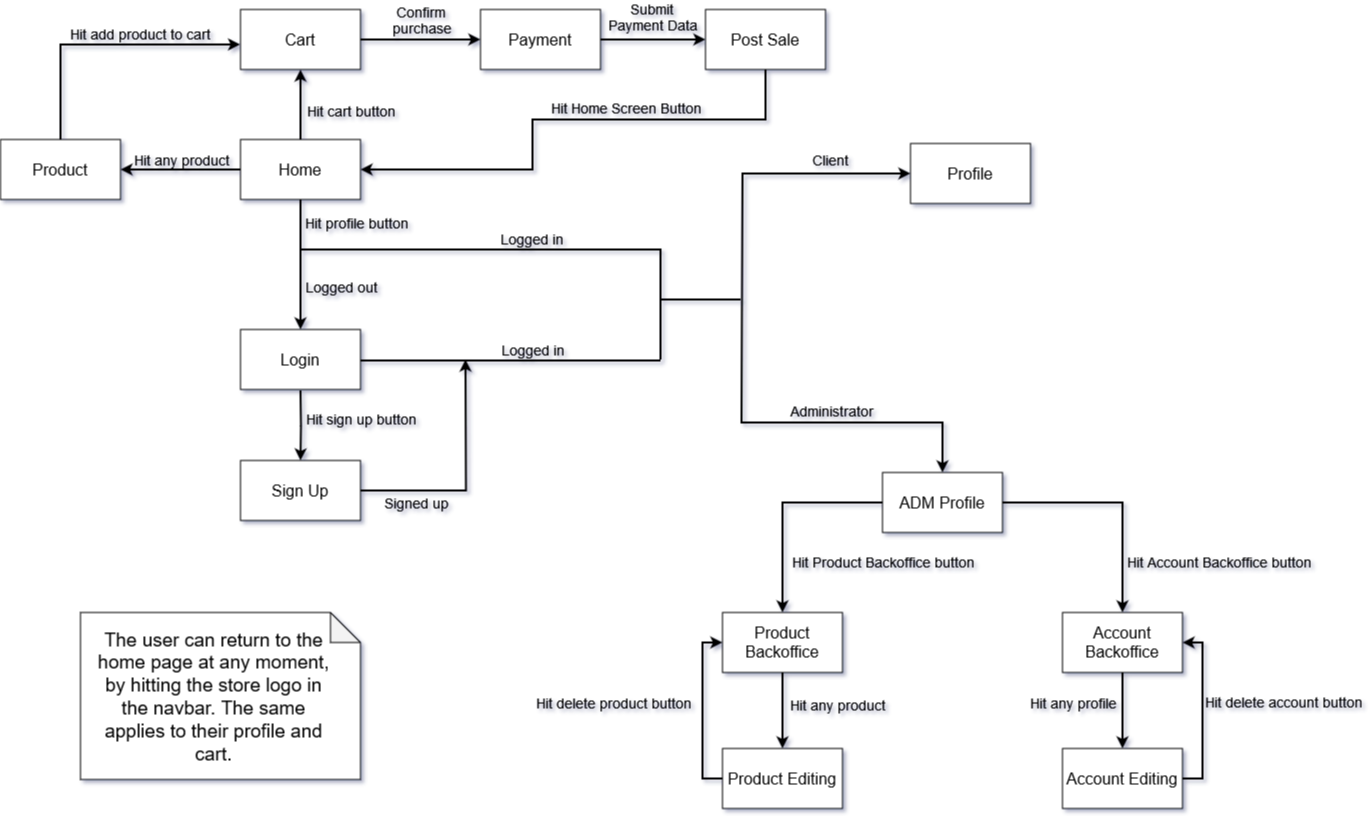

The diagram above was exported from draw.io. Its source (the exported page's mxGraphModel, read from the mxfile embedded in the PNG):
<mxGraphModel dx="794" dy="434" grid="1" gridSize="10" guides="1" tooltips="1" connect="1" arrows="1" fold="1" page="1" pageScale="1" pageWidth="747" pageHeight="969" math="0" shadow="0">
  <root>
    <mxCell id="0" />
    <mxCell id="1" parent="0" />
    <mxCell id="ttiwVw-fk3yN05Vg1kad-1" style="edgeStyle=orthogonalEdgeStyle;rounded=0;orthogonalLoop=1;jettySize=auto;html=1;entryX=1;entryY=0.5;entryDx=0;entryDy=0;targetPerimeterSpacing=0;jumpSize=9;strokeWidth=2;" parent="1" source="71A99Rs-AbIwV-1PtnYv-1" target="71A99Rs-AbIwV-1PtnYv-4" edge="1">
      <mxGeometry relative="1" as="geometry" />
    </mxCell>
    <mxCell id="ttiwVw-fk3yN05Vg1kad-19" value="&lt;div style=&quot;font-size: 14px;&quot;&gt;Hit any product&lt;/div&gt;" style="edgeLabel;html=1;align=center;verticalAlign=middle;resizable=0;points=[];fontSize=14;labelBackgroundColor=none;" parent="ttiwVw-fk3yN05Vg1kad-1" connectable="0" vertex="1">
      <mxGeometry x="-0.2461" y="1" relative="1" as="geometry">
        <mxPoint x="-15" y="-11" as="offset" />
      </mxGeometry>
    </mxCell>
    <mxCell id="ttiwVw-fk3yN05Vg1kad-2" style="edgeStyle=orthogonalEdgeStyle;rounded=0;orthogonalLoop=1;jettySize=auto;html=1;entryX=0.5;entryY=1;entryDx=0;entryDy=0;strokeWidth=2;" parent="1" source="71A99Rs-AbIwV-1PtnYv-1" target="71A99Rs-AbIwV-1PtnYv-2" edge="1">
      <mxGeometry relative="1" as="geometry" />
    </mxCell>
    <mxCell id="ttiwVw-fk3yN05Vg1kad-17" value="&lt;div style=&quot;font-size: 14px;&quot;&gt;Hit cart button&lt;/div&gt;" style="edgeLabel;html=1;align=center;verticalAlign=middle;resizable=0;points=[];fontSize=14;labelBackgroundColor=none;" parent="ttiwVw-fk3yN05Vg1kad-2" connectable="0" vertex="1">
      <mxGeometry x="-0.1824" relative="1" as="geometry">
        <mxPoint x="50" as="offset" />
      </mxGeometry>
    </mxCell>
    <mxCell id="ttiwVw-fk3yN05Vg1kad-4" style="edgeStyle=orthogonalEdgeStyle;rounded=0;orthogonalLoop=1;jettySize=auto;html=1;entryX=0.5;entryY=0;entryDx=0;entryDy=0;strokeWidth=2;" parent="1" source="71A99Rs-AbIwV-1PtnYv-1" target="71A99Rs-AbIwV-1PtnYv-5" edge="1">
      <mxGeometry relative="1" as="geometry" />
    </mxCell>
    <mxCell id="ttiwVw-fk3yN05Vg1kad-21" value="Hit profile button" style="edgeLabel;html=1;align=center;verticalAlign=middle;resizable=0;points=[];fontSize=14;labelBackgroundColor=none;" parent="ttiwVw-fk3yN05Vg1kad-4" connectable="0" vertex="1">
      <mxGeometry x="-0.6393" y="-1" relative="1" as="geometry">
        <mxPoint x="56" as="offset" />
      </mxGeometry>
    </mxCell>
    <mxCell id="ttiwVw-fk3yN05Vg1kad-22" value="Logged out" style="edgeLabel;html=1;align=center;verticalAlign=middle;resizable=0;points=[];fontSize=14;labelBackgroundColor=none;" parent="ttiwVw-fk3yN05Vg1kad-4" connectable="0" vertex="1">
      <mxGeometry x="0.3009" relative="1" as="geometry">
        <mxPoint x="40" y="2" as="offset" />
      </mxGeometry>
    </mxCell>
    <mxCell id="71A99Rs-AbIwV-1PtnYv-1" value="&lt;div style=&quot;font-size: 16px;&quot;&gt;Home&lt;/div&gt;" style="rounded=0;whiteSpace=wrap;html=1;fontSize=16;" parent="1" vertex="1">
      <mxGeometry x="315" y="210" width="120" height="60" as="geometry" />
    </mxCell>
    <mxCell id="ttiwVw-fk3yN05Vg1kad-3" style="edgeStyle=orthogonalEdgeStyle;rounded=0;orthogonalLoop=1;jettySize=auto;html=1;entryX=0;entryY=0.5;entryDx=0;entryDy=0;strokeWidth=2;" parent="1" source="71A99Rs-AbIwV-1PtnYv-2" target="71A99Rs-AbIwV-1PtnYv-3" edge="1">
      <mxGeometry relative="1" as="geometry" />
    </mxCell>
    <mxCell id="ttiwVw-fk3yN05Vg1kad-18" value="&lt;div&gt;Confirm &lt;br&gt;&lt;/div&gt;&lt;div&gt;purchase&lt;/div&gt;" style="edgeLabel;html=1;align=center;verticalAlign=middle;resizable=0;points=[];fontSize=14;labelBackgroundColor=none;" parent="ttiwVw-fk3yN05Vg1kad-3" connectable="0" vertex="1">
      <mxGeometry x="-0.1298" y="2" relative="1" as="geometry">
        <mxPoint x="8" y="-18" as="offset" />
      </mxGeometry>
    </mxCell>
    <mxCell id="71A99Rs-AbIwV-1PtnYv-2" value="Cart" style="rounded=0;whiteSpace=wrap;html=1;fontSize=16;" parent="1" vertex="1">
      <mxGeometry x="315" y="80" width="120" height="60" as="geometry" />
    </mxCell>
    <mxCell id="rXXAdkBadanEBoubvf1Q-2" style="edgeStyle=orthogonalEdgeStyle;rounded=0;orthogonalLoop=1;jettySize=auto;html=1;exitX=1;exitY=0.5;exitDx=0;exitDy=0;entryX=0;entryY=0.5;entryDx=0;entryDy=0;strokeWidth=2;" parent="1" source="71A99Rs-AbIwV-1PtnYv-3" target="rXXAdkBadanEBoubvf1Q-1" edge="1">
      <mxGeometry relative="1" as="geometry" />
    </mxCell>
    <mxCell id="rXXAdkBadanEBoubvf1Q-5" value="Submit &lt;br style=&quot;font-size: 14px;&quot;&gt;Payment Data" style="edgeLabel;html=1;align=center;verticalAlign=middle;resizable=0;points=[];labelBackgroundColor=none;fontSize=14;" parent="rXXAdkBadanEBoubvf1Q-2" connectable="0" vertex="1">
      <mxGeometry x="-0.2825" relative="1" as="geometry">
        <mxPoint x="13" y="-23" as="offset" />
      </mxGeometry>
    </mxCell>
    <mxCell id="71A99Rs-AbIwV-1PtnYv-3" value="Payment" style="rounded=0;whiteSpace=wrap;html=1;fontSize=16;" parent="1" vertex="1">
      <mxGeometry x="555" y="80" width="120" height="60" as="geometry" />
    </mxCell>
    <mxCell id="ttiwVw-fk3yN05Vg1kad-36" style="edgeStyle=orthogonalEdgeStyle;rounded=0;orthogonalLoop=1;jettySize=auto;html=1;entryX=-0.003;entryY=0.583;entryDx=0;entryDy=0;entryPerimeter=0;strokeWidth=2;" parent="1" source="71A99Rs-AbIwV-1PtnYv-4" target="71A99Rs-AbIwV-1PtnYv-2" edge="1">
      <mxGeometry relative="1" as="geometry">
        <mxPoint x="135" y="110" as="targetPoint" />
        <Array as="points">
          <mxPoint x="135" y="115" />
        </Array>
      </mxGeometry>
    </mxCell>
    <mxCell id="ttiwVw-fk3yN05Vg1kad-37" value="&lt;font style=&quot;font-size: 14px;&quot;&gt;Hit add product to cart&lt;br&gt;&lt;/font&gt;" style="edgeLabel;html=1;align=center;verticalAlign=middle;resizable=0;points=[];labelBackgroundColor=none;" parent="ttiwVw-fk3yN05Vg1kad-36" connectable="0" vertex="1">
      <mxGeometry x="0.0389" y="1" relative="1" as="geometry">
        <mxPoint x="32" y="-9" as="offset" />
      </mxGeometry>
    </mxCell>
    <mxCell id="71A99Rs-AbIwV-1PtnYv-4" value="Product" style="rounded=0;whiteSpace=wrap;html=1;fontSize=16;" parent="1" vertex="1">
      <mxGeometry x="75" y="210" width="120" height="60" as="geometry" />
    </mxCell>
    <mxCell id="ttiwVw-fk3yN05Vg1kad-5" style="edgeStyle=orthogonalEdgeStyle;rounded=0;orthogonalLoop=1;jettySize=auto;html=1;entryX=0.5;entryY=0;entryDx=0;entryDy=0;strokeWidth=2;" parent="1" target="71A99Rs-AbIwV-1PtnYv-6" edge="1">
      <mxGeometry relative="1" as="geometry">
        <mxPoint x="375" y="461" as="sourcePoint" />
      </mxGeometry>
    </mxCell>
    <mxCell id="ttiwVw-fk3yN05Vg1kad-25" value="Hit sign up button" style="edgeLabel;html=1;align=center;verticalAlign=middle;resizable=0;points=[];fontSize=14;labelBackgroundColor=none;" parent="ttiwVw-fk3yN05Vg1kad-5" connectable="0" vertex="1">
      <mxGeometry x="-0.2317" relative="1" as="geometry">
        <mxPoint x="60" y="2" as="offset" />
      </mxGeometry>
    </mxCell>
    <mxCell id="ttiwVw-fk3yN05Vg1kad-8" style="edgeStyle=orthogonalEdgeStyle;rounded=0;orthogonalLoop=1;jettySize=auto;html=1;endArrow=none;endFill=0;strokeWidth=2;" parent="1" edge="1">
      <mxGeometry relative="1" as="geometry">
        <mxPoint x="735" y="431" as="targetPoint" />
        <mxPoint x="435" y="431" as="sourcePoint" />
      </mxGeometry>
    </mxCell>
    <mxCell id="ttiwVw-fk3yN05Vg1kad-24" value="Logged in" style="edgeLabel;html=1;align=center;verticalAlign=middle;resizable=0;points=[];fontSize=14;labelBackgroundColor=none;" parent="ttiwVw-fk3yN05Vg1kad-8" connectable="0" vertex="1">
      <mxGeometry x="-0.5157" y="1" relative="1" as="geometry">
        <mxPoint x="98" y="-10" as="offset" />
      </mxGeometry>
    </mxCell>
    <mxCell id="71A99Rs-AbIwV-1PtnYv-5" value="Login" style="rounded=0;whiteSpace=wrap;html=1;fontSize=16;" parent="1" vertex="1">
      <mxGeometry x="315" y="400" width="120" height="60" as="geometry" />
    </mxCell>
    <mxCell id="tU9b9vcvbzGGfPCDDF4m-1" style="edgeStyle=orthogonalEdgeStyle;rounded=0;orthogonalLoop=1;jettySize=auto;html=1;exitX=1;exitY=0.5;exitDx=0;exitDy=0;strokeWidth=2;" edge="1" parent="1" source="71A99Rs-AbIwV-1PtnYv-6">
      <mxGeometry relative="1" as="geometry">
        <mxPoint x="540" y="430" as="targetPoint" />
      </mxGeometry>
    </mxCell>
    <mxCell id="tU9b9vcvbzGGfPCDDF4m-2" value="&lt;font style=&quot;font-size: 14px;&quot;&gt;Signed up&lt;/font&gt;" style="edgeLabel;html=1;align=center;verticalAlign=middle;resizable=0;points=[];labelBackgroundColor=none;" vertex="1" connectable="0" parent="tU9b9vcvbzGGfPCDDF4m-1">
      <mxGeometry x="-0.3573" y="-1" relative="1" as="geometry">
        <mxPoint x="-21" y="11" as="offset" />
      </mxGeometry>
    </mxCell>
    <mxCell id="71A99Rs-AbIwV-1PtnYv-6" value="Sign Up" style="rounded=0;whiteSpace=wrap;html=1;fontSize=16;" parent="1" vertex="1">
      <mxGeometry x="315" y="531" width="120" height="60" as="geometry" />
    </mxCell>
    <mxCell id="71A99Rs-AbIwV-1PtnYv-7" value="Profile" style="rounded=0;whiteSpace=wrap;html=1;fontSize=16;" parent="1" vertex="1">
      <mxGeometry x="985" y="214" width="120" height="60" as="geometry" />
    </mxCell>
    <mxCell id="ttiwVw-fk3yN05Vg1kad-13" style="edgeStyle=orthogonalEdgeStyle;rounded=0;orthogonalLoop=1;jettySize=auto;html=1;entryX=0.5;entryY=0;entryDx=0;entryDy=0;strokeWidth=2;" parent="1" source="71A99Rs-AbIwV-1PtnYv-8" target="71A99Rs-AbIwV-1PtnYv-10" edge="1">
      <mxGeometry relative="1" as="geometry" />
    </mxCell>
    <mxCell id="ttiwVw-fk3yN05Vg1kad-29" value="Hit Product Backoffice button" style="edgeLabel;html=1;align=center;verticalAlign=middle;resizable=0;points=[];fontSize=14;labelBackgroundColor=none;" parent="ttiwVw-fk3yN05Vg1kad-13" connectable="0" vertex="1">
      <mxGeometry x="-0.2709" relative="1" as="geometry">
        <mxPoint x="77" y="59" as="offset" />
      </mxGeometry>
    </mxCell>
    <mxCell id="ttiwVw-fk3yN05Vg1kad-16" style="edgeStyle=orthogonalEdgeStyle;rounded=0;orthogonalLoop=1;jettySize=auto;html=1;strokeWidth=2;" parent="1" source="71A99Rs-AbIwV-1PtnYv-8" target="71A99Rs-AbIwV-1PtnYv-11" edge="1">
      <mxGeometry relative="1" as="geometry" />
    </mxCell>
    <mxCell id="ttiwVw-fk3yN05Vg1kad-30" value="Hit Account Backoffice button" style="edgeLabel;html=1;align=center;verticalAlign=middle;resizable=0;points=[];fontSize=14;labelBackgroundColor=none;" parent="ttiwVw-fk3yN05Vg1kad-16" connectable="0" vertex="1">
      <mxGeometry x="0.3401" relative="1" as="geometry">
        <mxPoint x="96" y="25" as="offset" />
      </mxGeometry>
    </mxCell>
    <mxCell id="71A99Rs-AbIwV-1PtnYv-8" value="ADM Profile" style="rounded=0;whiteSpace=wrap;html=1;fontSize=16;" parent="1" vertex="1">
      <mxGeometry x="957" y="543" width="120" height="60" as="geometry" />
    </mxCell>
    <mxCell id="ttiwVw-fk3yN05Vg1kad-38" style="edgeStyle=orthogonalEdgeStyle;rounded=0;orthogonalLoop=1;jettySize=auto;html=1;entryX=0;entryY=0.5;entryDx=0;entryDy=0;strokeWidth=2;" parent="1" source="71A99Rs-AbIwV-1PtnYv-9" target="71A99Rs-AbIwV-1PtnYv-10" edge="1">
      <mxGeometry relative="1" as="geometry">
        <Array as="points">
          <mxPoint x="777" y="849" />
          <mxPoint x="777" y="713" />
        </Array>
      </mxGeometry>
    </mxCell>
    <mxCell id="ttiwVw-fk3yN05Vg1kad-39" value="&lt;font style=&quot;font-size: 14px;&quot;&gt;Hit delete product button&lt;br&gt;&lt;/font&gt;" style="edgeLabel;html=1;align=center;verticalAlign=middle;resizable=0;points=[];labelBackgroundColor=none;" parent="ttiwVw-fk3yN05Vg1kad-38" connectable="0" vertex="1">
      <mxGeometry x="-0.1651" y="1" relative="1" as="geometry">
        <mxPoint x="-89" y="-23" as="offset" />
      </mxGeometry>
    </mxCell>
    <mxCell id="71A99Rs-AbIwV-1PtnYv-9" value="Product Editing" style="rounded=0;whiteSpace=wrap;html=1;fontSize=16;" parent="1" vertex="1">
      <mxGeometry x="797" y="819" width="120" height="60" as="geometry" />
    </mxCell>
    <mxCell id="ttiwVw-fk3yN05Vg1kad-14" style="edgeStyle=orthogonalEdgeStyle;rounded=0;orthogonalLoop=1;jettySize=auto;html=1;entryX=0.5;entryY=0;entryDx=0;entryDy=0;strokeWidth=2;" parent="1" source="71A99Rs-AbIwV-1PtnYv-10" target="71A99Rs-AbIwV-1PtnYv-9" edge="1">
      <mxGeometry relative="1" as="geometry" />
    </mxCell>
    <mxCell id="ttiwVw-fk3yN05Vg1kad-31" value="Hit any product" style="edgeLabel;html=1;align=center;verticalAlign=middle;resizable=0;points=[];fontSize=14;labelBackgroundColor=none;" parent="ttiwVw-fk3yN05Vg1kad-14" connectable="0" vertex="1">
      <mxGeometry x="-0.2853" relative="1" as="geometry">
        <mxPoint x="54" y="5" as="offset" />
      </mxGeometry>
    </mxCell>
    <mxCell id="71A99Rs-AbIwV-1PtnYv-10" value="Product Backoffice" style="rounded=0;whiteSpace=wrap;html=1;fontSize=16;" parent="1" vertex="1">
      <mxGeometry x="797" y="683" width="120" height="60" as="geometry" />
    </mxCell>
    <mxCell id="ttiwVw-fk3yN05Vg1kad-15" style="edgeStyle=orthogonalEdgeStyle;rounded=0;orthogonalLoop=1;jettySize=auto;html=1;entryX=0.5;entryY=0;entryDx=0;entryDy=0;strokeWidth=2;" parent="1" source="71A99Rs-AbIwV-1PtnYv-11" target="71A99Rs-AbIwV-1PtnYv-12" edge="1">
      <mxGeometry relative="1" as="geometry" />
    </mxCell>
    <mxCell id="ttiwVw-fk3yN05Vg1kad-32" value="Hit any profile" style="edgeLabel;html=1;align=center;verticalAlign=middle;resizable=0;points=[];fontSize=14;labelBackgroundColor=none;" parent="ttiwVw-fk3yN05Vg1kad-15" connectable="0" vertex="1">
      <mxGeometry x="-0.2143" relative="1" as="geometry">
        <mxPoint x="-50" as="offset" />
      </mxGeometry>
    </mxCell>
    <mxCell id="71A99Rs-AbIwV-1PtnYv-11" value="Account Backoffice" style="rounded=0;whiteSpace=wrap;html=1;fontSize=16;" parent="1" vertex="1">
      <mxGeometry x="1137" y="683" width="120" height="60" as="geometry" />
    </mxCell>
    <mxCell id="ttiwVw-fk3yN05Vg1kad-40" style="edgeStyle=orthogonalEdgeStyle;rounded=0;orthogonalLoop=1;jettySize=auto;html=1;entryX=1;entryY=0.5;entryDx=0;entryDy=0;strokeWidth=2;" parent="1" source="71A99Rs-AbIwV-1PtnYv-12" target="71A99Rs-AbIwV-1PtnYv-11" edge="1">
      <mxGeometry relative="1" as="geometry">
        <Array as="points">
          <mxPoint x="1277" y="849" />
          <mxPoint x="1277" y="713" />
        </Array>
      </mxGeometry>
    </mxCell>
    <mxCell id="ttiwVw-fk3yN05Vg1kad-41" value="&lt;font style=&quot;font-size: 14px;&quot;&gt;Hit delete account button&lt;/font&gt;" style="edgeLabel;html=1;align=center;verticalAlign=middle;resizable=0;points=[];labelBackgroundColor=none;" parent="ttiwVw-fk3yN05Vg1kad-40" connectable="0" vertex="1">
      <mxGeometry x="-0.2249" y="-1" relative="1" as="geometry">
        <mxPoint x="79" y="-29" as="offset" />
      </mxGeometry>
    </mxCell>
    <mxCell id="71A99Rs-AbIwV-1PtnYv-12" value="Account Editing" style="rounded=0;whiteSpace=wrap;html=1;fontSize=16;" parent="1" vertex="1">
      <mxGeometry x="1137" y="819" width="120" height="60" as="geometry" />
    </mxCell>
    <mxCell id="ttiwVw-fk3yN05Vg1kad-11" value="" style="endArrow=classic;html=1;rounded=0;strokeWidth=2;entryX=0;entryY=0.5;entryDx=0;entryDy=0;" parent="1" target="71A99Rs-AbIwV-1PtnYv-7" edge="1">
      <mxGeometry width="50" height="50" relative="1" as="geometry">
        <mxPoint x="816" y="494" as="sourcePoint" />
        <mxPoint x="987" y="244" as="targetPoint" />
        <Array as="points">
          <mxPoint x="817" y="244" />
        </Array>
      </mxGeometry>
    </mxCell>
    <mxCell id="ttiwVw-fk3yN05Vg1kad-27" value="Client" style="edgeLabel;html=1;align=center;verticalAlign=middle;resizable=0;points=[];fontSize=14;labelBackgroundColor=none;" parent="ttiwVw-fk3yN05Vg1kad-11" connectable="0" vertex="1">
      <mxGeometry x="-0.0148" y="-1" relative="1" as="geometry">
        <mxPoint x="87" y="-58" as="offset" />
      </mxGeometry>
    </mxCell>
    <mxCell id="ttiwVw-fk3yN05Vg1kad-12" value="" style="endArrow=classic;html=1;rounded=0;entryX=0.5;entryY=0;entryDx=0;entryDy=0;strokeWidth=2;" parent="1" target="71A99Rs-AbIwV-1PtnYv-8" edge="1">
      <mxGeometry width="50" height="50" relative="1" as="geometry">
        <mxPoint x="817" y="493" as="sourcePoint" />
        <mxPoint x="837" y="563" as="targetPoint" />
        <Array as="points">
          <mxPoint x="1017" y="493" />
        </Array>
      </mxGeometry>
    </mxCell>
    <mxCell id="ttiwVw-fk3yN05Vg1kad-28" value="Administrator" style="edgeLabel;html=1;align=center;verticalAlign=middle;resizable=0;points=[];fontSize=14;labelBackgroundColor=none;" parent="ttiwVw-fk3yN05Vg1kad-12" connectable="0" vertex="1">
      <mxGeometry x="0.0187" y="3" relative="1" as="geometry">
        <mxPoint x="-39" y="-9" as="offset" />
      </mxGeometry>
    </mxCell>
    <mxCell id="ttiwVw-fk3yN05Vg1kad-20" value="" style="endArrow=none;html=1;rounded=0;strokeWidth=2;" parent="1" edge="1">
      <mxGeometry width="50" height="50" relative="1" as="geometry">
        <mxPoint x="375" y="320" as="sourcePoint" />
        <mxPoint x="735" y="430" as="targetPoint" />
        <Array as="points">
          <mxPoint x="735" y="320" />
        </Array>
      </mxGeometry>
    </mxCell>
    <mxCell id="ttiwVw-fk3yN05Vg1kad-23" value="Logged in" style="edgeLabel;html=1;align=center;verticalAlign=middle;resizable=0;points=[];fontSize=14;labelBackgroundColor=none;" parent="ttiwVw-fk3yN05Vg1kad-20" connectable="0" vertex="1">
      <mxGeometry x="-0.009" relative="1" as="geometry">
        <mxPoint x="-3" y="-11" as="offset" />
      </mxGeometry>
    </mxCell>
    <mxCell id="ttiwVw-fk3yN05Vg1kad-34" value="&lt;font style=&quot;font-size: 19px;&quot;&gt;The user can return to the home page at any moment, by hitting the store logo in the navbar. The same applies to their profile and cart.&lt;br&gt;&lt;/font&gt;" style="shape=note;whiteSpace=wrap;html=1;backgroundOutline=1;darkOpacity=0.05;spacingRight=27;spacingLeft=14;" parent="1" vertex="1">
      <mxGeometry x="155" y="683" width="280" height="167" as="geometry" />
    </mxCell>
    <mxCell id="ttiwVw-fk3yN05Vg1kad-42" style="edgeStyle=orthogonalEdgeStyle;rounded=0;orthogonalLoop=1;jettySize=auto;html=1;exitX=0.5;exitY=1;exitDx=0;exitDy=0;exitPerimeter=0;" parent="1" source="ttiwVw-fk3yN05Vg1kad-34" target="ttiwVw-fk3yN05Vg1kad-34" edge="1">
      <mxGeometry relative="1" as="geometry" />
    </mxCell>
    <mxCell id="ttiwVw-fk3yN05Vg1kad-43" value="" style="endArrow=none;html=1;rounded=0;strokeWidth=2;" parent="1" edge="1">
      <mxGeometry width="50" height="50" relative="1" as="geometry">
        <mxPoint x="735" y="370" as="sourcePoint" />
        <mxPoint x="815" y="370" as="targetPoint" />
      </mxGeometry>
    </mxCell>
    <mxCell id="rXXAdkBadanEBoubvf1Q-3" style="edgeStyle=orthogonalEdgeStyle;rounded=0;orthogonalLoop=1;jettySize=auto;html=1;entryX=1;entryY=0.5;entryDx=0;entryDy=0;strokeWidth=2;" parent="1" source="rXXAdkBadanEBoubvf1Q-1" target="71A99Rs-AbIwV-1PtnYv-1" edge="1">
      <mxGeometry relative="1" as="geometry">
        <Array as="points">
          <mxPoint x="840" y="190" />
          <mxPoint x="607" y="190" />
          <mxPoint x="607" y="240" />
        </Array>
      </mxGeometry>
    </mxCell>
    <mxCell id="rXXAdkBadanEBoubvf1Q-4" value="&lt;div style=&quot;font-size: 14px;&quot;&gt;Hit Home Screen Button&lt;/div&gt;" style="edgeLabel;html=1;align=center;verticalAlign=middle;resizable=0;points=[];fontSize=14;labelBackgroundColor=none;" parent="rXXAdkBadanEBoubvf1Q-3" connectable="0" vertex="1">
      <mxGeometry x="-0.1314" relative="1" as="geometry">
        <mxPoint x="29" y="-12" as="offset" />
      </mxGeometry>
    </mxCell>
    <mxCell id="rXXAdkBadanEBoubvf1Q-1" value="Post Sale" style="rounded=0;whiteSpace=wrap;html=1;fontSize=16;" parent="1" vertex="1">
      <mxGeometry x="780" y="80" width="120" height="60" as="geometry" />
    </mxCell>
  </root>
</mxGraphModel>